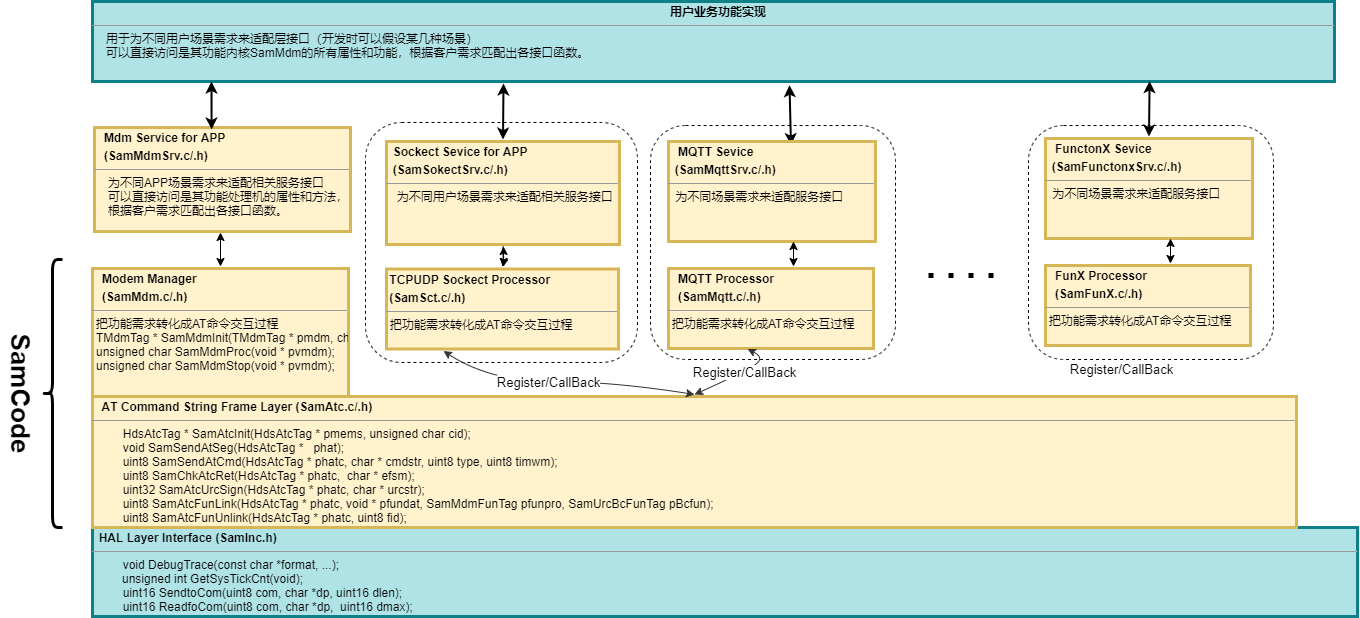

The diagram above was exported from draw.io. Its source (the exported page's mxGraphModel, read from the mxfile embedded in the PNG):
<mxGraphModel dx="1560" dy="706" grid="0" gridSize="10" guides="1" tooltips="1" connect="1" arrows="1" fold="1" page="1" pageScale="1" pageWidth="3300" pageHeight="4681" math="0" shadow="0">
  <root>
    <mxCell id="t-6RlXSUat4F07BcMJbt-0" />
    <mxCell id="t-6RlXSUat4F07BcMJbt-1" parent="t-6RlXSUat4F07BcMJbt-0" />
    <mxCell id="jSS5X8501HZO8ovDHdWh-7" value="" style="rounded=1;whiteSpace=wrap;html=1;dashed=1;" parent="t-6RlXSUat4F07BcMJbt-1" vertex="1">
      <mxGeometry x="998" y="2079" width="245" height="234" as="geometry" />
    </mxCell>
    <mxCell id="jSS5X8501HZO8ovDHdWh-4" value="" style="rounded=1;whiteSpace=wrap;html=1;dashed=1;" parent="t-6RlXSUat4F07BcMJbt-1" vertex="1">
      <mxGeometry x="713" y="2076" width="272" height="240" as="geometry" />
    </mxCell>
    <mxCell id="rhwLysSwsFmb4XP8hAUG-7" value="&lt;p style=&quot;margin: 4px 0px 0px&quot;&gt;&lt;b&gt;&amp;nbsp; HAL Layer Interface (SamInc.h)&amp;nbsp;&lt;/b&gt;&lt;/p&gt;&lt;hr size=&quot;1&quot;&gt;&lt;p style=&quot;margin: 0px ; margin-left: 4px&quot;&gt;&lt;span style=&quot;white-space: pre&quot;&gt;&#09;&lt;/span&gt;void DebugTrace(const char *format, ...);&lt;/p&gt;&amp;nbsp;&lt;span style=&quot;white-space: pre&quot;&gt;&#09;&amp;nbsp;&lt;/span&gt;unsigned int GetSysTickCnt(void);&lt;p style=&quot;margin: 0px ; margin-left: 4px&quot;&gt;&lt;span&gt;&#09;&lt;span&gt;&#09;&lt;/span&gt;&lt;/span&gt;&lt;span&gt;&#09;&lt;/span&gt;&lt;span style=&quot;white-space: pre&quot;&gt;&#09;&lt;/span&gt;uint16 SendtoCom(uint8 com, char *dp, uint16 dlen);&lt;/p&gt;&lt;p style=&quot;margin: 0px ; margin-left: 4px&quot;&gt;&lt;span&gt;&#09;&lt;span&gt;&#09;&lt;/span&gt;&lt;/span&gt;&lt;span&gt;&#09;&lt;/span&gt;&lt;span style=&quot;white-space: pre&quot;&gt;&#09;&lt;/span&gt;uint16 ReadfoCom(uint8 com, char *dp,&amp;nbsp; uint16 dmax);&lt;/p&gt;" style="verticalAlign=top;align=left;overflow=fill;fontSize=12;fontFamily=Helvetica;html=1;rounded=0;shadow=0;comic=0;labelBackgroundColor=none;strokeWidth=3;fillColor=#b0e3e6;strokeColor=#0e8088;perimeterSpacing=2;" parent="t-6RlXSUat4F07BcMJbt-1" vertex="1">
      <mxGeometry x="440" y="2481" width="1265" height="89" as="geometry" />
    </mxCell>
    <mxCell id="rhwLysSwsFmb4XP8hAUG-8" value="&lt;p style=&quot;margin: 4px 0px 0px&quot;&gt;&lt;b&gt;&amp;nbsp; &amp;nbsp;A&lt;/b&gt;&lt;b&gt;T Command String Frame Layer (SamAtc.c/.h)&lt;/b&gt;&lt;b&gt;&amp;nbsp;&lt;/b&gt;&lt;/p&gt;&lt;hr size=&quot;1&quot;&gt;&lt;p style=&quot;margin: 0px ; margin-left: 4px&quot;&gt;&lt;span&gt;&lt;span style=&quot;white-space: pre&quot;&gt;&#09;&lt;/span&gt;HdsAtcTag * SamAtcInit(HdsAtcTag * pmems, unsigned char cid);&lt;/span&gt;&lt;br&gt;&lt;/p&gt;&lt;p style=&quot;margin: 0px ; margin-left: 4px&quot;&gt;&lt;span style=&quot;white-space: pre&quot;&gt;&#09;&lt;/span&gt;void &lt;span&gt;&#09;&lt;/span&gt;SamSendAtSeg(HdsAtcTag *&amp;nbsp; &amp;nbsp;phat);&lt;/p&gt;&lt;p style=&quot;margin: 0px ; margin-left: 4px&quot;&gt;&lt;span style=&quot;white-space: pre&quot;&gt;&#09;&lt;/span&gt;uint8 &lt;span&gt;&#09;&lt;/span&gt;SamSendAtCmd(HdsAtcTag * phatc, char * cmdstr, uint8 type, uint8 timwm);&lt;/p&gt;&lt;p style=&quot;margin: 0px ; margin-left: 4px&quot;&gt;&lt;span style=&quot;white-space: pre&quot;&gt;&#09;&lt;/span&gt;uint8 &lt;span&gt;&#09;&lt;/span&gt;SamChkAtcRet(HdsAtcTag * phatc,&amp;nbsp; char * efsm);&lt;/p&gt;&lt;p style=&quot;margin: 0px ; margin-left: 4px&quot;&gt;&lt;span style=&quot;white-space: pre&quot;&gt;&#09;&lt;/span&gt;uint32&lt;span&gt;&#09;&lt;/span&gt;SamAtcUrcSign(HdsAtcTag * phatc, char * urcstr);&lt;/p&gt;&lt;p style=&quot;margin: 0px ; margin-left: 4px&quot;&gt;&lt;span style=&quot;white-space: pre&quot;&gt;&#09;&lt;/span&gt;uint8&lt;span&gt;&#09;&lt;/span&gt;SamAtcFunLink(HdsAtcTag * phatc, void * pfundat, SamMdmFunTag pfunpro, SamUrcBcFunTag pBcfun);&lt;/p&gt;&lt;p style=&quot;margin: 0px ; margin-left: 4px&quot;&gt;&lt;span style=&quot;white-space: pre&quot;&gt;&#09;&lt;/span&gt;uint8 &lt;span&gt;&#09;&lt;/span&gt;SamAtcFunUnlink(HdsAtcTag * phatc, uint8 fid);&lt;/p&gt;" style="verticalAlign=top;align=left;overflow=fill;fontSize=12;fontFamily=Helvetica;html=1;rounded=0;shadow=0;comic=0;labelBackgroundColor=none;strokeWidth=3;fillColor=#fff2cc;strokeColor=#d6b656;perimeterSpacing=2;" parent="t-6RlXSUat4F07BcMJbt-1" vertex="1">
      <mxGeometry x="440" y="2350" width="1204" height="131" as="geometry" />
    </mxCell>
    <mxCell id="rhwLysSwsFmb4XP8hAUG-9" value="&lt;p style=&quot;margin: 4px 0px 0px&quot;&gt;&lt;b&gt;&amp;nbsp; &amp;nbsp;Modem&lt;/b&gt;&lt;b&gt;&amp;nbsp;Manager&lt;/b&gt;&lt;/p&gt;&lt;p style=&quot;margin: 4px 0px 0px&quot;&gt;&lt;b&gt;&amp;nbsp; &amp;nbsp;(SamMdm.c/.h)&lt;/b&gt;&lt;b&gt;&amp;nbsp;&lt;/b&gt;&lt;/p&gt;&lt;hr size=&quot;1&quot;&gt;&lt;p style=&quot;margin: 0px ; margin-left: 4px&quot;&gt;把功能需求转化成AT命令交互过程&lt;/p&gt;&lt;p style=&quot;margin: 0px ; margin-left: 4px&quot;&gt;&lt;span&gt;TMdmTag * SamMdmInit(TMdmTag * pmdm, char * cfgstr);&lt;/span&gt;&lt;/p&gt;&lt;p style=&quot;margin: 0px ; margin-left: 4px&quot;&gt;unsigned char SamMdmProc(void * pvmdm);&lt;/p&gt;&lt;p style=&quot;margin: 0px ; margin-left: 4px&quot;&gt;unsigned char SamMdmStop(void * pvmdm);&lt;/p&gt;" style="verticalAlign=top;align=left;overflow=fill;fontSize=12;fontFamily=Helvetica;html=1;rounded=0;shadow=0;comic=0;labelBackgroundColor=none;strokeWidth=3;fillColor=#fff2cc;strokeColor=#d6b656;perimeterSpacing=2;" parent="t-6RlXSUat4F07BcMJbt-1" vertex="1">
      <mxGeometry x="440" y="2222" width="256" height="128" as="geometry" />
    </mxCell>
    <mxCell id="rhwLysSwsFmb4XP8hAUG-10" value="&lt;p style=&quot;margin: 4px 0px 0px&quot;&gt;&lt;b&gt;&amp;nbsp; &amp;nbsp;Mdm&lt;/b&gt;&lt;b&gt;&amp;nbsp;Service for APP&lt;/b&gt;&lt;/p&gt;&lt;p style=&quot;margin: 4px 0px 0px&quot;&gt;&lt;b&gt;&amp;nbsp; &amp;nbsp;(SamMdmSrv.c/.h)&lt;/b&gt;&lt;b&gt;&amp;nbsp;&lt;/b&gt;&lt;/p&gt;&lt;hr size=&quot;1&quot;&gt;&lt;p style=&quot;margin: 0px ; margin-left: 4px&quot;&gt;&lt;span&gt;&amp;nbsp; &amp;nbsp;为不同APP场景需求来适配相关服务接口&lt;/span&gt;&lt;/p&gt;&lt;p style=&quot;margin: 0px ; margin-left: 4px&quot;&gt;&lt;span&gt;&amp;nbsp; &amp;nbsp;可以直接访问是其功能处理机的属性和方法，&lt;/span&gt;&lt;/p&gt;&lt;p style=&quot;margin: 0px ; margin-left: 4px&quot;&gt;&lt;span&gt;&amp;nbsp; &amp;nbsp;根据客户需求匹配出各接口函数。&lt;br&gt;&lt;/span&gt;&lt;/p&gt;" style="verticalAlign=top;align=left;overflow=fill;fontSize=12;fontFamily=Helvetica;html=1;rounded=0;shadow=0;comic=0;labelBackgroundColor=none;strokeWidth=3;fillColor=#fff2cc;strokeColor=#d6b656;perimeterSpacing=2;" parent="t-6RlXSUat4F07BcMJbt-1" vertex="1">
      <mxGeometry x="442" y="2081" width="256" height="104" as="geometry" />
    </mxCell>
    <mxCell id="rhwLysSwsFmb4XP8hAUG-11" value="&lt;p style=&quot;text-align: center ; margin: 4px 0px 0px&quot;&gt;&lt;b&gt;&amp;nbsp; &amp;nbsp;用户业务功能实现&lt;/b&gt;&lt;/p&gt;&lt;hr size=&quot;1&quot;&gt;&lt;p style=&quot;margin: 0px ; margin-left: 4px&quot;&gt;&lt;span&gt;&amp;nbsp; &amp;nbsp;用于为不同用户场景需求来适配层接口（开发时可以假设某几种场景）&lt;/span&gt;&lt;/p&gt;&lt;p style=&quot;margin: 0px ; margin-left: 4px&quot;&gt;&lt;span&gt;&amp;nbsp; &amp;nbsp;可以直接访问是其功能内核SamMdm的所有属性和功能，根据客户需求匹配出各接口函数。&lt;br&gt;&lt;/span&gt;&lt;/p&gt;" style="verticalAlign=top;align=left;overflow=fill;fontSize=12;fontFamily=Helvetica;html=1;rounded=0;shadow=0;comic=0;labelBackgroundColor=none;strokeWidth=3;fillColor=#b0e3e6;strokeColor=#0e8088;perimeterSpacing=2;" parent="t-6RlXSUat4F07BcMJbt-1" vertex="1">
      <mxGeometry x="440" y="1955" width="1242" height="80" as="geometry" />
    </mxCell>
    <mxCell id="rhwLysSwsFmb4XP8hAUG-13" value="" style="endArrow=classic;startArrow=classic;html=1;strokeWidth=2;exitX=0.458;exitY=0.037;exitDx=0;exitDy=0;exitPerimeter=0;" parent="t-6RlXSUat4F07BcMJbt-1" source="rhwLysSwsFmb4XP8hAUG-10" edge="1">
      <mxGeometry width="50" height="50" relative="1" as="geometry">
        <mxPoint x="560" y="2040" as="sourcePoint" />
        <mxPoint x="559" y="2035" as="targetPoint" />
      </mxGeometry>
    </mxCell>
    <mxCell id="rhwLysSwsFmb4XP8hAUG-22" value="" style="curved=1;endArrow=classic;html=1;strokeWidth=1;startArrow=classic;startFill=1;entryX=0.5;entryY=0;entryDx=0;entryDy=0;" parent="t-6RlXSUat4F07BcMJbt-1" target="rhwLysSwsFmb4XP8hAUG-9" edge="1">
      <mxGeometry width="50" height="50" relative="1" as="geometry">
        <mxPoint x="568" y="2186" as="sourcePoint" />
        <mxPoint x="645" y="2292" as="targetPoint" />
        <Array as="points" />
      </mxGeometry>
    </mxCell>
    <mxCell id="rhwLysSwsFmb4XP8hAUG-23" value="" style="curved=1;endArrow=classic;html=1;strokeWidth=1;entryX=0.5;entryY=0;entryDx=0;entryDy=0;exitX=0.25;exitY=1;exitDx=0;exitDy=0;startArrow=classic;startFill=1;strokeColor=#333333;" parent="t-6RlXSUat4F07BcMJbt-1" source="rhwLysSwsFmb4XP8hAUG-14" target="rhwLysSwsFmb4XP8hAUG-8" edge="1">
      <mxGeometry width="50" height="50" relative="1" as="geometry">
        <mxPoint x="1050" y="2290" as="sourcePoint" />
        <mxPoint x="1100" y="2240" as="targetPoint" />
        <Array as="points">
          <mxPoint x="838" y="2335" />
          <mxPoint x="960" y="2335" />
        </Array>
      </mxGeometry>
    </mxCell>
    <mxCell id="rhwLysSwsFmb4XP8hAUG-24" value="Register/CallBack" style="edgeLabel;html=1;align=center;verticalAlign=middle;resizable=0;points=[];fontSize=13;" parent="rhwLysSwsFmb4XP8hAUG-23" vertex="1" connectable="0">
      <mxGeometry x="-0.1209" relative="1" as="geometry">
        <mxPoint x="-1" as="offset" />
      </mxGeometry>
    </mxCell>
    <mxCell id="rhwLysSwsFmb4XP8hAUG-25" value="" style="endArrow=classic;startArrow=classic;html=1;strokeWidth=2;exitX=0.5;exitY=0;exitDx=0;exitDy=0;" parent="t-6RlXSUat4F07BcMJbt-1" source="rhwLysSwsFmb4XP8hAUG-15" edge="1">
      <mxGeometry width="50" height="50" relative="1" as="geometry">
        <mxPoint x="1179.41" y="2070" as="sourcePoint" />
        <mxPoint x="851" y="2037" as="targetPoint" />
      </mxGeometry>
    </mxCell>
    <mxCell id="rhwLysSwsFmb4XP8hAUG-34" value="" style="endArrow=classic;startArrow=classic;html=1;strokeWidth=2;exitX=0.59;exitY=0.054;exitDx=0;exitDy=0;exitPerimeter=0;entryX=0.561;entryY=1.02;entryDx=0;entryDy=0;entryPerimeter=0;" parent="t-6RlXSUat4F07BcMJbt-1" source="rhwLysSwsFmb4XP8hAUG-27" target="rhwLysSwsFmb4XP8hAUG-11" edge="1">
      <mxGeometry width="50" height="50" relative="1" as="geometry">
        <mxPoint x="1480" y="2090" as="sourcePoint" />
        <mxPoint x="1397" y="1960" as="targetPoint" />
        <Array as="points" />
      </mxGeometry>
    </mxCell>
    <mxCell id="rhwLysSwsFmb4XP8hAUG-26" value="&lt;p style=&quot;margin: 4px 0px 0px&quot;&gt;&lt;b&gt;&amp;nbsp; &amp;nbsp;MQTT&lt;/b&gt;&lt;b&gt;&amp;nbsp;Processor&lt;/b&gt;&lt;/p&gt;&lt;p style=&quot;margin: 4px 0px 0px&quot;&gt;&lt;b&gt;&amp;nbsp; &amp;nbsp;(SamMqtt.c/.h)&lt;/b&gt;&lt;b&gt;&amp;nbsp;&lt;/b&gt;&lt;/p&gt;&lt;hr size=&quot;1&quot;&gt;&lt;p style=&quot;margin: 0px ; margin-left: 4px&quot;&gt;把功能需求转化成AT命令交互过程&lt;br&gt;&lt;/p&gt;" style="verticalAlign=top;align=left;overflow=fill;fontSize=12;fontFamily=Helvetica;html=1;rounded=0;shadow=0;comic=0;labelBackgroundColor=none;strokeWidth=3;fillColor=#fff2cc;strokeColor=#d6b656;perimeterSpacing=2;" parent="t-6RlXSUat4F07BcMJbt-1" vertex="1">
      <mxGeometry x="1016" y="2222" width="205" height="80" as="geometry" />
    </mxCell>
    <mxCell id="rhwLysSwsFmb4XP8hAUG-27" value="&lt;p style=&quot;margin: 4px 0px 0px&quot;&gt;&lt;b&gt;&amp;nbsp; &amp;nbsp;MQTT&amp;nbsp;Sevice&lt;/b&gt;&lt;b&gt;&amp;nbsp;&amp;nbsp;&lt;/b&gt;&lt;/p&gt;&lt;p style=&quot;margin: 4px 0px 0px&quot;&gt;&lt;b&gt;&amp;nbsp; (SamMqttSrv.c/.h)&lt;/b&gt;&lt;b&gt;&amp;nbsp;&lt;/b&gt;&lt;/p&gt;&lt;hr size=&quot;1&quot;&gt;&lt;p style=&quot;margin: 0px ; margin-left: 4px&quot;&gt;&lt;span&gt;&amp;nbsp;为不同场景需求来适配服务接口&lt;/span&gt;&lt;/p&gt;" style="verticalAlign=top;align=left;overflow=fill;fontSize=12;fontFamily=Helvetica;html=1;rounded=0;shadow=0;comic=0;labelBackgroundColor=none;strokeWidth=3;fillColor=#fff2cc;strokeColor=#d6b656;perimeterSpacing=2;" parent="t-6RlXSUat4F07BcMJbt-1" vertex="1">
      <mxGeometry x="1016" y="2095" width="207" height="100" as="geometry" />
    </mxCell>
    <mxCell id="jSS5X8501HZO8ovDHdWh-5" value="" style="edgeStyle=orthogonalEdgeStyle;rounded=0;orthogonalLoop=1;jettySize=auto;html=1;" parent="t-6RlXSUat4F07BcMJbt-1" source="rhwLysSwsFmb4XP8hAUG-15" target="rhwLysSwsFmb4XP8hAUG-14" edge="1">
      <mxGeometry relative="1" as="geometry" />
    </mxCell>
    <mxCell id="rhwLysSwsFmb4XP8hAUG-15" value="&lt;p style=&quot;margin: 4px 0px 0px&quot;&gt;&lt;b&gt;&amp;nbsp; Sockect Sevice&lt;/b&gt;&lt;b&gt;&amp;nbsp;for APP&lt;/b&gt;&lt;/p&gt;&lt;p style=&quot;margin: 4px 0px 0px&quot;&gt;&lt;b&gt;&amp;nbsp; (SamSokectSrv.c/.h)&lt;/b&gt;&lt;b&gt;&amp;nbsp;&lt;/b&gt;&lt;/p&gt;&lt;hr size=&quot;1&quot;&gt;&lt;p style=&quot;margin: 0px ; margin-left: 4px&quot;&gt;&lt;span&gt;&amp;nbsp; 为不同用户场景需求来适配相关服务接口&lt;/span&gt;&lt;/p&gt;&lt;p style=&quot;margin: 0px ; margin-left: 4px&quot;&gt;&lt;br&gt;&lt;/p&gt;" style="verticalAlign=top;align=left;overflow=fill;fontSize=12;fontFamily=Helvetica;html=1;rounded=0;shadow=0;comic=0;labelBackgroundColor=none;strokeWidth=3;fillColor=#fff2cc;strokeColor=#d6b656;perimeterSpacing=2;" parent="t-6RlXSUat4F07BcMJbt-1" vertex="1">
      <mxGeometry x="734" y="2095" width="233" height="103" as="geometry" />
    </mxCell>
    <mxCell id="rhwLysSwsFmb4XP8hAUG-14" value="&lt;p style=&quot;margin: 4px 0px 0px&quot;&gt;&lt;b&gt;&amp;nbsp;TCPUDP Sockect&lt;/b&gt;&lt;b&gt;&amp;nbsp;Processor&lt;/b&gt;&lt;/p&gt;&lt;p style=&quot;margin: 4px 0px 0px&quot;&gt;&lt;b&gt;&amp;nbsp;(SamSct.c/.h)&lt;/b&gt;&lt;b&gt;&amp;nbsp;&lt;/b&gt;&lt;/p&gt;&lt;hr size=&quot;1&quot;&gt;&lt;p style=&quot;margin: 0px ; margin-left: 4px&quot;&gt;把功能需求转化成AT命令交互过程&lt;br&gt;&lt;/p&gt;" style="verticalAlign=top;align=left;overflow=fill;fontSize=12;fontFamily=Helvetica;html=1;rounded=0;shadow=0;comic=0;labelBackgroundColor=none;strokeWidth=3;fillColor=#fff2cc;strokeColor=#d6b656;perimeterSpacing=2;" parent="t-6RlXSUat4F07BcMJbt-1" vertex="1">
      <mxGeometry x="734" y="2222.5" width="232" height="80" as="geometry" />
    </mxCell>
    <mxCell id="rhwLysSwsFmb4XP8hAUG-39" value="" style="shape=curlyBracket;whiteSpace=wrap;html=1;rounded=1;fontSize=13;strokeWidth=3;align=left;" parent="t-6RlXSUat4F07BcMJbt-1" vertex="1">
      <mxGeometry x="390" y="2213" width="20" height="268" as="geometry" />
    </mxCell>
    <mxCell id="rhwLysSwsFmb4XP8hAUG-40" value="SamCode" style="text;strokeColor=none;fillColor=none;html=1;fontSize=26;fontStyle=1;verticalAlign=middle;align=center;rotation=90;" parent="t-6RlXSUat4F07BcMJbt-1" vertex="1">
      <mxGeometry x="308" y="2327" width="120" height="40" as="geometry" />
    </mxCell>
    <mxCell id="jSS5X8501HZO8ovDHdWh-3" value="" style="curved=1;endArrow=classic;html=1;strokeWidth=1;startArrow=classic;startFill=1;entryX=0.5;entryY=0;entryDx=0;entryDy=0;" parent="t-6RlXSUat4F07BcMJbt-1" edge="1">
      <mxGeometry width="50" height="50" relative="1" as="geometry">
        <mxPoint x="851" y="2200" as="sourcePoint" />
        <mxPoint x="851.21" y="2220" as="targetPoint" />
        <Array as="points" />
      </mxGeometry>
    </mxCell>
    <mxCell id="jSS5X8501HZO8ovDHdWh-6" value="" style="curved=1;endArrow=classic;html=1;strokeWidth=1;startArrow=classic;startFill=1;" parent="t-6RlXSUat4F07BcMJbt-1" edge="1">
      <mxGeometry width="50" height="50" relative="1" as="geometry">
        <mxPoint x="1141" y="2195" as="sourcePoint" />
        <mxPoint x="1141" y="2220" as="targetPoint" />
        <Array as="points" />
      </mxGeometry>
    </mxCell>
    <mxCell id="jSS5X8501HZO8ovDHdWh-8" value="" style="curved=1;endArrow=classic;html=1;strokeWidth=1;entryX=0.5;entryY=0;entryDx=0;entryDy=0;exitX=0.25;exitY=1;exitDx=0;exitDy=0;startArrow=classic;startFill=1;strokeColor=#333333;" parent="t-6RlXSUat4F07BcMJbt-1" target="rhwLysSwsFmb4XP8hAUG-8" edge="1">
      <mxGeometry width="50" height="50" relative="1" as="geometry">
        <mxPoint x="1095.0000000000005" y="2302.5000000000005" as="sourcePoint" />
        <mxPoint x="1346.0000000000002" y="2346" as="targetPoint" />
        <Array as="points">
          <mxPoint x="1112" y="2311" />
          <mxPoint x="1095" y="2324" />
        </Array>
      </mxGeometry>
    </mxCell>
    <mxCell id="jSS5X8501HZO8ovDHdWh-9" value="Register/CallBack" style="edgeLabel;html=1;align=center;verticalAlign=middle;resizable=0;points=[];fontSize=13;" parent="jSS5X8501HZO8ovDHdWh-8" vertex="1" connectable="0">
      <mxGeometry x="-0.1209" relative="1" as="geometry">
        <mxPoint x="-1" as="offset" />
      </mxGeometry>
    </mxCell>
    <mxCell id="jSS5X8501HZO8ovDHdWh-11" value="" style="endArrow=none;dashed=1;html=1;dashPattern=1 3;strokeWidth=5;" parent="t-6RlXSUat4F07BcMJbt-1" edge="1">
      <mxGeometry width="50" height="50" relative="1" as="geometry">
        <mxPoint x="1276" y="2229" as="sourcePoint" />
        <mxPoint x="1341" y="2229" as="targetPoint" />
      </mxGeometry>
    </mxCell>
    <mxCell id="jSS5X8501HZO8ovDHdWh-12" value="" style="rounded=1;whiteSpace=wrap;html=1;dashed=1;" parent="t-6RlXSUat4F07BcMJbt-1" vertex="1">
      <mxGeometry x="1376" y="2079" width="245" height="234" as="geometry" />
    </mxCell>
    <mxCell id="jSS5X8501HZO8ovDHdWh-13" value="&lt;p style=&quot;margin: 4px 0px 0px&quot;&gt;&lt;b&gt;&amp;nbsp; &amp;nbsp;FunX&lt;/b&gt;&lt;b&gt;&amp;nbsp;Processor&lt;/b&gt;&lt;/p&gt;&lt;p style=&quot;margin: 4px 0px 0px&quot;&gt;&lt;b&gt;&amp;nbsp; &amp;nbsp;(SamFunX.c/.h)&lt;/b&gt;&lt;b&gt;&amp;nbsp;&lt;/b&gt;&lt;/p&gt;&lt;hr size=&quot;1&quot;&gt;&lt;p style=&quot;margin: 0px ; margin-left: 4px&quot;&gt;把功能需求转化成AT命令交互过程&lt;br&gt;&lt;/p&gt;" style="verticalAlign=top;align=left;overflow=fill;fontSize=12;fontFamily=Helvetica;html=1;rounded=0;shadow=0;comic=0;labelBackgroundColor=none;strokeWidth=3;fillColor=#fff2cc;strokeColor=#d6b656;perimeterSpacing=2;" parent="t-6RlXSUat4F07BcMJbt-1" vertex="1">
      <mxGeometry x="1393" y="2219" width="205" height="80" as="geometry" />
    </mxCell>
    <mxCell id="jSS5X8501HZO8ovDHdWh-14" value="&lt;p style=&quot;margin: 4px 0px 0px&quot;&gt;&lt;b&gt;&amp;nbsp; &amp;nbsp;FunctonX Sevice&lt;/b&gt;&lt;b&gt;&amp;nbsp;&amp;nbsp;&lt;/b&gt;&lt;/p&gt;&lt;p style=&quot;margin: 4px 0px 0px&quot;&gt;&lt;b&gt;&amp;nbsp; (SamFunctonxSrv.c/.h)&lt;/b&gt;&lt;b&gt;&amp;nbsp;&lt;/b&gt;&lt;/p&gt;&lt;hr size=&quot;1&quot;&gt;&lt;p style=&quot;margin: 0px ; margin-left: 4px&quot;&gt;&lt;span&gt;&amp;nbsp;为不同场景需求来适配服务接口&lt;/span&gt;&lt;/p&gt;" style="verticalAlign=top;align=left;overflow=fill;fontSize=12;fontFamily=Helvetica;html=1;rounded=0;shadow=0;comic=0;labelBackgroundColor=none;strokeWidth=3;fillColor=#fff2cc;strokeColor=#d6b656;perimeterSpacing=2;" parent="t-6RlXSUat4F07BcMJbt-1" vertex="1">
      <mxGeometry x="1393" y="2092" width="207" height="100" as="geometry" />
    </mxCell>
    <mxCell id="jSS5X8501HZO8ovDHdWh-15" value="" style="curved=1;endArrow=classic;html=1;strokeWidth=1;startArrow=classic;startFill=1;" parent="t-6RlXSUat4F07BcMJbt-1" edge="1">
      <mxGeometry width="50" height="50" relative="1" as="geometry">
        <mxPoint x="1518" y="2192" as="sourcePoint" />
        <mxPoint x="1518" y="2217" as="targetPoint" />
        <Array as="points" />
      </mxGeometry>
    </mxCell>
    <mxCell id="jSS5X8501HZO8ovDHdWh-16" value="Register/CallBack" style="edgeLabel;html=1;align=center;verticalAlign=middle;resizable=0;points=[];fontSize=13;" parent="t-6RlXSUat4F07BcMJbt-1" vertex="1" connectable="0">
      <mxGeometry x="1468.1560926941384" y="2322.2878070819" as="geometry" />
    </mxCell>
    <mxCell id="rhwLysSwsFmb4XP8hAUG-31" value="" style="endArrow=classic;startArrow=classic;html=1;strokeWidth=2;exitX=0.5;exitY=0;exitDx=0;exitDy=0;entryX=0.85;entryY=0.971;entryDx=0;entryDy=0;entryPerimeter=0;" parent="t-6RlXSUat4F07BcMJbt-1" source="jSS5X8501HZO8ovDHdWh-14" target="rhwLysSwsFmb4XP8hAUG-11" edge="1">
      <mxGeometry width="50" height="50" relative="1" as="geometry">
        <mxPoint x="1560" y="2140" as="sourcePoint" />
        <mxPoint x="1492" y="2036" as="targetPoint" />
        <Array as="points" />
      </mxGeometry>
    </mxCell>
  </root>
</mxGraphModel>